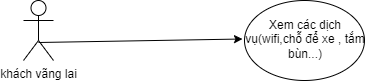

The diagram above was exported from draw.io. Its source (the exported page's mxGraphModel, read from the mxfile embedded in the PNG):
<mxGraphModel dx="880" dy="542" grid="0" gridSize="10" guides="1" tooltips="1" connect="1" arrows="1" fold="1" page="0" pageScale="1" pageWidth="827" pageHeight="1169" math="0" shadow="0">
  <root>
    <mxCell id="0" />
    <mxCell id="1" parent="0" />
    <mxCell id="wGq-4MwgaDsenLkDuFl8-1" value="khách vãng lai" style="shape=umlActor;verticalLabelPosition=bottom;verticalAlign=top;html=1;outlineConnect=0;" vertex="1" parent="1">
      <mxGeometry x="230" y="171" width="30" height="60" as="geometry" />
    </mxCell>
    <mxCell id="wGq-4MwgaDsenLkDuFl8-2" value="" style="ellipse;whiteSpace=wrap;html=1;" vertex="1" parent="1">
      <mxGeometry x="451" y="171" width="120" height="80" as="geometry" />
    </mxCell>
    <mxCell id="wGq-4MwgaDsenLkDuFl8-3" value="Xem các dịch vụ(wifi,chỗ để xe , tắm bùn...)" style="text;html=1;align=center;verticalAlign=middle;whiteSpace=wrap;rounded=0;" vertex="1" parent="1">
      <mxGeometry x="449" y="182" width="126" height="55" as="geometry" />
    </mxCell>
    <mxCell id="wGq-4MwgaDsenLkDuFl8-4" value="" style="endArrow=classic;html=1;rounded=0;entryX=0;entryY=0.5;entryDx=0;entryDy=0;" edge="1" parent="1" target="wGq-4MwgaDsenLkDuFl8-3">
      <mxGeometry width="50" height="50" relative="1" as="geometry">
        <mxPoint x="245" y="213" as="sourcePoint" />
        <mxPoint x="295" y="163" as="targetPoint" />
      </mxGeometry>
    </mxCell>
  </root>
</mxGraphModel>